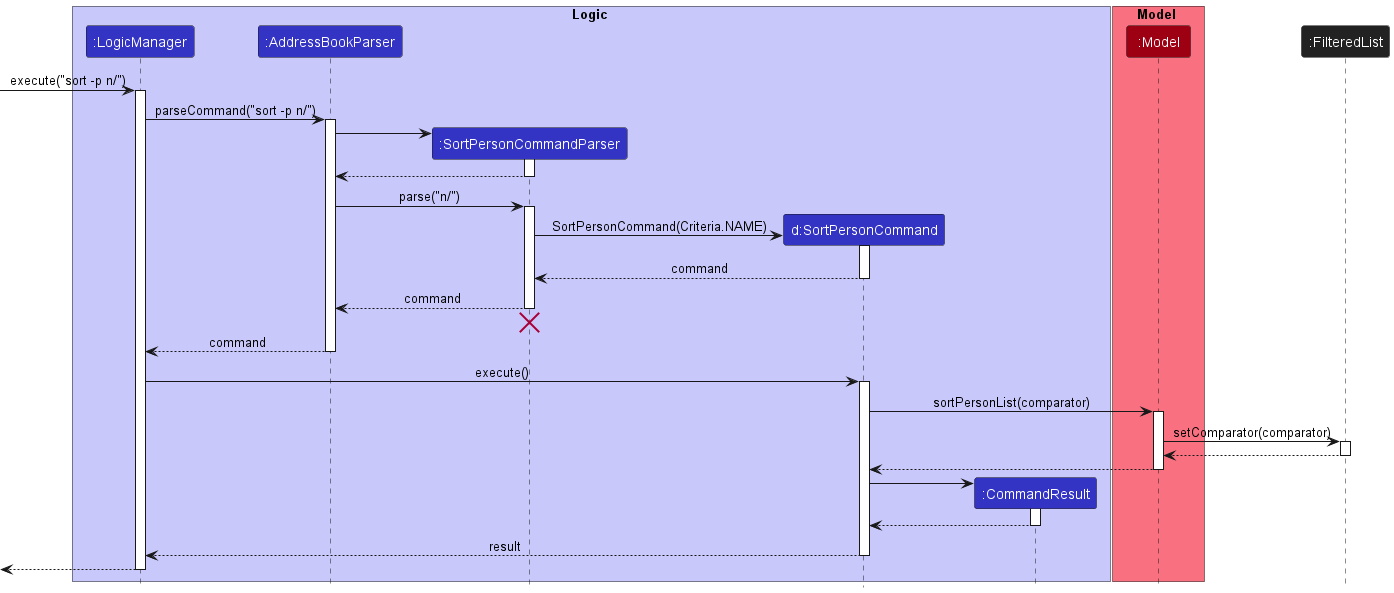

The diagram above was rendered by PlantUML. Its source (embedded in the PNG):
@startuml
!include style.puml

box Logic LOGIC_COLOR_T1
participant ":LogicManager" as LogicManager LOGIC_COLOR
participant ":AddressBookParser" as AddressBookParser LOGIC_COLOR
participant ":SortPersonCommandParser" as SortPersonCommandParser LOGIC_COLOR
participant "d:SortPersonCommand" as SortPersonCommand LOGIC_COLOR
participant ":CommandResult" as CommandResult LOGIC_COLOR
end box

box Model MODEL_COLOR_T1
participant ":Model" as Model MODEL_COLOR
end box

participant ":FilteredList" as FilteredList #222222

[-> LogicManager : execute("sort -p n/")
activate LogicManager

LogicManager -> AddressBookParser : parseCommand("sort -p n/")
activate AddressBookParser

create SortPersonCommandParser
AddressBookParser -> SortPersonCommandParser
activate SortPersonCommandParser

SortPersonCommandParser --> AddressBookParser
deactivate SortPersonCommandParser

AddressBookParser -> SortPersonCommandParser : parse("n/")
activate SortPersonCommandParser

create SortPersonCommand
SortPersonCommandParser -> SortPersonCommand : SortPersonCommand(Criteria.NAME)
activate SortPersonCommand

SortPersonCommand --> SortPersonCommandParser : command
deactivate SortPersonCommand

SortPersonCommandParser --> AddressBookParser : command
deactivate SortPersonCommandParser
'Hidden arrow to position the destroy marker below the end of the activation bar.
SortPersonCommandParser -[hidden]-> AddressBookParser
destroy SortPersonCommandParser

AddressBookParser --> LogicManager : command
deactivate AddressBookParser

LogicManager -> SortPersonCommand : execute()
activate SortPersonCommand

SortPersonCommand -> Model : sortPersonList(comparator)
activate Model

Model -> FilteredList : setComparator(comparator)
activate FilteredList

FilteredList --> Model
deactivate FilteredList

Model --> SortPersonCommand
deactivate Model

create CommandResult
SortPersonCommand -> CommandResult
activate CommandResult

CommandResult --> SortPersonCommand
deactivate CommandResult

SortPersonCommand --> LogicManager : result
deactivate SortPersonCommand

[<--LogicManager
deactivate LogicManager
@enduml